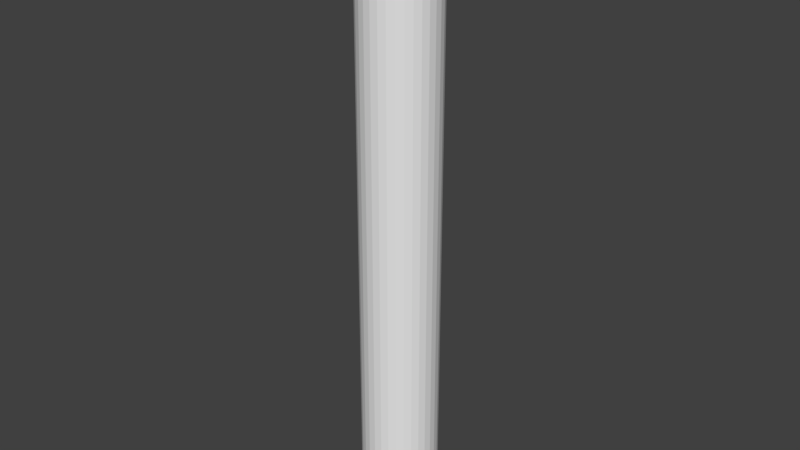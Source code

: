 # Source: cubeHinge.blend  (saved by Blender 2.77.0; exported with 4.5.12 LTS)
import bpy
from mathutils import Matrix  # noqa: F401  (used for matrix-valued properties, if any)

bpy.ops.wm.read_factory_settings(use_empty=True)
scene = bpy.context.scene
scene.name = 'Scene'

# ---- collections
col_collection_1 = bpy.data.collections.new('Collection 1'); scene.collection.children.link(col_collection_1)

# ---- world
world_world = bpy.data.worlds.new('World'); scene.world = world_world
world_world.color = (0.05088, 0.05088, 0.05088)
world_world.use_sun_shadow = False
world_world.sun_shadow_jitter_overblur = 0.0
world_world.cycles.sampling_method = 'MANUAL'

# ---- meshes
me_cylinder = bpy.data.meshes.new('Cylinder')
me_cylinder.from_pydata([(0.0, 1.0, -1.0), (0.0, 1.0, 1.0), (0.1951, 0.9808, -1.0), (0.1951, 0.9808, 1.0), (0.3827, 0.9239, -1.0), (0.3827, 0.9239, 1.0), (0.5556, 0.8315, -1.0), (0.5556, 0.8315, 1.0), (0.7071, 0.7071, -1.0), (0.7071, 0.7071, 1.0), (0.8315, 0.5556, -1.0), (0.8315, 0.5556, 1.0), (0.9239, 0.3827, -1.0), (0.9239, 0.3827, 1.0), (0.9808, 0.1951, -1.0), (0.9808, 0.1951, 1.0), (1.0, 7.55e-08, -1.0), (1.0, 7.55e-08, 1.0), (0.9808, -0.1951, -1.0), (0.9808, -0.1951, 1.0), (0.9239, -0.3827, -1.0), (0.9239, -0.3827, 1.0), (0.8315, -0.5556, -1.0), (0.8315, -0.5556, 1.0), (0.7071, -0.7071, -1.0), (0.7071, -0.7071, 1.0), (0.5556, -0.8315, -1.0), (0.5556, -0.8315, 1.0), (0.3827, -0.9239, -1.0), (0.3827, -0.9239, 1.0), (0.1951, -0.9808, -1.0), (0.1951, -0.9808, 1.0), (-3.258e-07, -1.0, -1.0), (-3.258e-07, -1.0, 1.0), (-0.1951, -0.9808, -1.0), (-0.1951, -0.9808, 1.0), (-0.3827, -0.9239, -1.0), (-0.3827, -0.9239, 1.0), (-0.5556, -0.8315, -1.0), (-0.5556, -0.8315, 1.0), (-0.7071, -0.7071, -1.0), (-0.7071, -0.7071, 1.0), (-0.8315, -0.5556, -1.0), (-0.8315, -0.5556, 1.0), (-0.9239, -0.3827, -1.0), (-0.9239, -0.3827, 1.0), (-0.9808, -0.1951, -1.0), (-0.9808, -0.1951, 1.0), (-1.0, 9.656e-07, -1.0), (-1.0, 9.656e-07, 1.0), (-0.9808, 0.1951, -1.0), (-0.9808, 0.1951, 1.0), (-0.9239, 0.3827, -1.0), (-0.9239, 0.3827, 1.0), (-0.8315, 0.5556, -1.0), (-0.8315, 0.5556, 1.0), (-0.7071, 0.7071, -1.0), (-0.7071, 0.7071, 1.0), (-0.5556, 0.8315, -1.0), (-0.5556, 0.8315, 1.0), (-0.3827, 0.9239, -1.0), (-0.3827, 0.9239, 1.0), (-0.1951, 0.9808, -1.0), (-0.1951, 0.9808, 1.0)], [], [(0, 1, 3, 2), (2, 3, 5, 4), (4, 5, 7, 6), (6, 7, 9, 8), (8, 9, 11, 10), (10, 11, 13, 12), (12, 13, 15, 14), (14, 15, 17, 16), (16, 17, 19, 18), (18, 19, 21, 20), (20, 21, 23, 22), (22, 23, 25, 24), (24, 25, 27, 26), (26, 27, 29, 28), (28, 29, 31, 30), (30, 31, 33, 32), (32, 33, 35, 34), (34, 35, 37, 36), (36, 37, 39, 38), (38, 39, 41, 40), (40, 41, 43, 42), (42, 43, 45, 44), (44, 45, 47, 46), (46, 47, 49, 48), (48, 49, 51, 50), (50, 51, 53, 52), (52, 53, 55, 54), (54, 55, 57, 56), (56, 57, 59, 58), (58, 59, 61, 60), (3, 1, 63, 61, 59, 57, 55, 53, 51, 49, 47, 45, 43, 41, 39, 37, 35, 33, 31, 29, 27, 25, 23, 21, 19, 17, 15, 13, 11, 9, 7, 5), (60, 61, 63, 62), (62, 63, 1, 0), (0, 2, 4, 6, 8, 10, 12, 14, 16, 18, 20, 22, 24, 26, 28, 30, 32, 34, 36, 38, 40, 42, 44, 46, 48, 50, 52, 54, 56, 58, 60, 62)])
me_cylinder.use_remesh_preserve_volume = False
me_cylinder.use_remesh_preserve_attributes = False
me_cylinder.use_mirror_vertex_groups = False
me_cylinder.update()

# ---- objects
ob_cylinder = bpy.data.objects.new('Cylinder', me_cylinder)

# ---- transforms, parenting, visibility, modifiers, constraints
ob_cylinder.location = (0.0, 0.0, 0.0)
ob_cylinder.scale = (0.125, 0.125, 1.0)
ob_cylinder.lineart.crease_threshold = 0.0

# ---- collection membership
col_collection_1.objects.link(ob_cylinder)

# ---- scene / render settings (as saved in the file)
scene.frame_start = 1; scene.frame_end = 250; scene.frame_set(1)
scene.render.engine = 'BLENDER_EEVEE_NEXT'
scene.render.resolution_percentage = 50
scene.render.dither_intensity = 0.0
scene.cycles.use_denoising = False
scene.cycles.samples = 128
scene.cycles.sampling_pattern = 'TABULATED_SOBOL'
scene.cycles.light_sampling_threshold = 0.0
scene.cycles.use_adaptive_sampling = False
scene.cycles.use_light_tree = False
scene.cycles.blur_glossy = 0.0
scene.cycles.sample_clamp_indirect = 0.0
scene.view_settings.view_transform = 'Standard'
bpy.context.view_layer.update()

# ---- added for rendering (the .blend has no active camera and no usable light): camera, sun
cam_auto = bpy.data.cameras.new('AutoCamera')
cam_auto.lens = 50.0
cam_auto.sensor_width = 36.0
cam_auto.clip_end = 1000.0
ob_auto_camera = bpy.data.objects.new('AutoCamera', cam_auto)
scene.collection.objects.link(ob_auto_camera)
ob_auto_camera.location = (1.87914, -2.25497, 1.50331)
ob_auto_camera.rotation_euler = (1.09748, -7.21219e-08, 0.694738)
scene.camera = ob_auto_camera
light_auto_sun = bpy.data.lights.new('AutoSun', 'SUN')
light_auto_sun.energy = 3.0
light_auto_sun.angle = 0.0523599
ob_auto_sun = bpy.data.objects.new('AutoSun', light_auto_sun)
scene.collection.objects.link(ob_auto_sun)
ob_auto_sun.rotation_euler = (0.872665, 0.174533, 0.523599)
bpy.context.view_layer.update()
